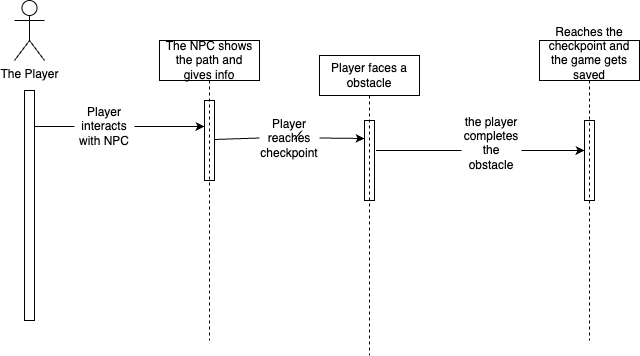

The diagram above was exported from draw.io. Its source (the exported page's mxGraphModel, read from the mxfile embedded in the PNG):
<mxGraphModel dx="1266" dy="639" grid="1" gridSize="10" guides="1" tooltips="1" connect="1" arrows="1" fold="1" page="1" pageScale="1" pageWidth="850" pageHeight="1100" math="0" shadow="0">
  <root>
    <mxCell id="0" />
    <mxCell id="1" parent="0" />
    <mxCell id="1T5URcq-cx2U8hIPYQn5-3" value="The Player&lt;div&gt;&lt;br&gt;&lt;/div&gt;" style="shape=umlActor;verticalLabelPosition=bottom;verticalAlign=top;html=1;" vertex="1" parent="1">
      <mxGeometry x="120" y="50" width="30" height="60" as="geometry" />
    </mxCell>
    <mxCell id="1T5URcq-cx2U8hIPYQn5-5" value="" style="html=1;points=[[0,0,0,0,5],[0,1,0,0,-5],[1,0,0,0,5],[1,1,0,0,-5]];perimeter=orthogonalPerimeter;outlineConnect=0;targetShapes=umlLifeline;portConstraint=eastwest;newEdgeStyle={&quot;curved&quot;:0,&quot;rounded&quot;:0};" vertex="1" parent="1">
      <mxGeometry x="130" y="140" width="10" height="230" as="geometry" />
    </mxCell>
    <mxCell id="1T5URcq-cx2U8hIPYQn5-6" value="" style="endArrow=none;html=1;rounded=0;" edge="1" parent="1" target="1T5URcq-cx2U8hIPYQn5-7">
      <mxGeometry width="50" height="50" relative="1" as="geometry">
        <mxPoint x="140" y="176" as="sourcePoint" />
        <mxPoint x="340" y="176" as="targetPoint" />
      </mxGeometry>
    </mxCell>
    <mxCell id="1T5URcq-cx2U8hIPYQn5-7" value="Player interacts with NPC" style="text;html=1;align=center;verticalAlign=middle;whiteSpace=wrap;rounded=0;" vertex="1" parent="1">
      <mxGeometry x="180" y="161" width="60" height="30" as="geometry" />
    </mxCell>
    <mxCell id="1T5URcq-cx2U8hIPYQn5-9" value="" style="endArrow=classic;html=1;rounded=0;exitX=1;exitY=0.5;exitDx=0;exitDy=0;" edge="1" parent="1" source="1T5URcq-cx2U8hIPYQn5-7">
      <mxGeometry width="50" height="50" relative="1" as="geometry">
        <mxPoint x="290" y="320" as="sourcePoint" />
        <mxPoint x="310" y="176" as="targetPoint" />
      </mxGeometry>
    </mxCell>
    <mxCell id="1T5URcq-cx2U8hIPYQn5-10" value="" style="html=1;points=[[0,0,0,0,5],[0,1,0,0,-5],[1,0,0,0,5],[1,1,0,0,-5]];perimeter=orthogonalPerimeter;outlineConnect=0;targetShapes=umlLifeline;portConstraint=eastwest;newEdgeStyle={&quot;curved&quot;:0,&quot;rounded&quot;:0};" vertex="1" parent="1">
      <mxGeometry x="310" y="150" width="10" height="80" as="geometry" />
    </mxCell>
    <mxCell id="1T5URcq-cx2U8hIPYQn5-12" value="The NPC shows the path and gives info" style="shape=umlLifeline;perimeter=lifelinePerimeter;whiteSpace=wrap;html=1;container=1;dropTarget=0;collapsible=0;recursiveResize=0;outlineConnect=0;portConstraint=eastwest;newEdgeStyle={&quot;curved&quot;:0,&quot;rounded&quot;:0};" vertex="1" parent="1">
      <mxGeometry x="265" y="90" width="100" height="300" as="geometry" />
    </mxCell>
    <mxCell id="1T5URcq-cx2U8hIPYQn5-13" value="" style="endArrow=none;html=1;rounded=0;" edge="1" parent="1" source="1T5URcq-cx2U8hIPYQn5-14">
      <mxGeometry width="50" height="50" relative="1" as="geometry">
        <mxPoint x="319.5" y="189" as="sourcePoint" />
        <mxPoint x="400" y="189" as="targetPoint" />
      </mxGeometry>
    </mxCell>
    <mxCell id="1T5URcq-cx2U8hIPYQn5-15" value="" style="endArrow=none;html=1;rounded=0;entryX=0;entryY=0.25;entryDx=0;entryDy=0;" edge="1" parent="1" target="1T5URcq-cx2U8hIPYQn5-14">
      <mxGeometry width="50" height="50" relative="1" as="geometry">
        <mxPoint x="319.5" y="189" as="sourcePoint" />
        <mxPoint x="400" y="189" as="targetPoint" />
      </mxGeometry>
    </mxCell>
    <mxCell id="1T5URcq-cx2U8hIPYQn5-14" value="Player reaches checkpoint&lt;div&gt;&lt;br&gt;&lt;/div&gt;" style="text;html=1;align=center;verticalAlign=middle;whiteSpace=wrap;rounded=0;" vertex="1" parent="1">
      <mxGeometry x="365" y="180" width="60" height="30" as="geometry" />
    </mxCell>
    <mxCell id="1T5URcq-cx2U8hIPYQn5-16" value="" style="endArrow=classic;html=1;rounded=0;exitX=1;exitY=0.25;exitDx=0;exitDy=0;" edge="1" parent="1" source="1T5URcq-cx2U8hIPYQn5-14">
      <mxGeometry width="50" height="50" relative="1" as="geometry">
        <mxPoint x="380" y="320" as="sourcePoint" />
        <mxPoint x="470" y="188" as="targetPoint" />
      </mxGeometry>
    </mxCell>
    <mxCell id="1T5URcq-cx2U8hIPYQn5-17" value="" style="html=1;points=[[0,0,0,0,5],[0,1,0,0,-5],[1,0,0,0,5],[1,1,0,0,-5]];perimeter=orthogonalPerimeter;outlineConnect=0;targetShapes=umlLifeline;portConstraint=eastwest;newEdgeStyle={&quot;curved&quot;:0,&quot;rounded&quot;:0};" vertex="1" parent="1">
      <mxGeometry x="470" y="170" width="10" height="80" as="geometry" />
    </mxCell>
    <mxCell id="1T5URcq-cx2U8hIPYQn5-18" value="Player faces a obstacle" style="shape=umlLifeline;perimeter=lifelinePerimeter;whiteSpace=wrap;html=1;container=1;dropTarget=0;collapsible=0;recursiveResize=0;outlineConnect=0;portConstraint=eastwest;newEdgeStyle={&quot;curved&quot;:0,&quot;rounded&quot;:0};" vertex="1" parent="1">
      <mxGeometry x="425" y="105" width="100" height="300" as="geometry" />
    </mxCell>
    <mxCell id="1T5URcq-cx2U8hIPYQn5-19" value="" style="endArrow=none;html=1;rounded=0;" edge="1" parent="1" target="1T5URcq-cx2U8hIPYQn5-20">
      <mxGeometry width="50" height="50" relative="1" as="geometry">
        <mxPoint x="481.5" y="200" as="sourcePoint" />
        <mxPoint x="597" y="200" as="targetPoint" />
      </mxGeometry>
    </mxCell>
    <mxCell id="1T5URcq-cx2U8hIPYQn5-20" value="the player completes the obstacle&lt;div&gt;&lt;br&gt;&lt;/div&gt;" style="text;html=1;align=center;verticalAlign=middle;whiteSpace=wrap;rounded=0;" vertex="1" parent="1">
      <mxGeometry x="567" y="185" width="60" height="30" as="geometry" />
    </mxCell>
    <mxCell id="1T5URcq-cx2U8hIPYQn5-21" value="" style="endArrow=classic;html=1;rounded=0;" edge="1" parent="1">
      <mxGeometry width="50" height="50" relative="1" as="geometry">
        <mxPoint x="627" y="200" as="sourcePoint" />
        <mxPoint x="690" y="200" as="targetPoint" />
      </mxGeometry>
    </mxCell>
    <mxCell id="1T5URcq-cx2U8hIPYQn5-22" value="" style="html=1;points=[[0,0,0,0,5],[0,1,0,0,-5],[1,0,0,0,5],[1,1,0,0,-5]];perimeter=orthogonalPerimeter;outlineConnect=0;targetShapes=umlLifeline;portConstraint=eastwest;newEdgeStyle={&quot;curved&quot;:0,&quot;rounded&quot;:0};" vertex="1" parent="1">
      <mxGeometry x="690" y="170" width="10" height="80" as="geometry" />
    </mxCell>
    <mxCell id="1T5URcq-cx2U8hIPYQn5-23" value="Reaches the checkpoint and the game gets saved&lt;div&gt;&lt;br&gt;&lt;/div&gt;" style="shape=umlLifeline;perimeter=lifelinePerimeter;whiteSpace=wrap;html=1;container=1;dropTarget=0;collapsible=0;recursiveResize=0;outlineConnect=0;portConstraint=eastwest;newEdgeStyle={&quot;curved&quot;:0,&quot;rounded&quot;:0};" vertex="1" parent="1">
      <mxGeometry x="645" y="90" width="100" height="300" as="geometry" />
    </mxCell>
  </root>
</mxGraphModel>